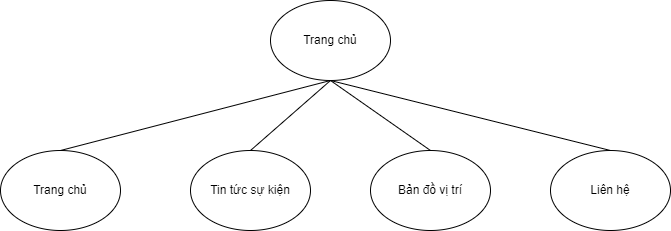

The diagram above was exported from draw.io. Its source (the exported page's mxGraphModel, read from the mxfile embedded in the PNG):
<mxGraphModel dx="794" dy="412" grid="1" gridSize="10" guides="1" tooltips="1" connect="1" arrows="1" fold="1" page="1" pageScale="1" pageWidth="850" pageHeight="1100" math="0" shadow="0" extFonts="Permanent Marker^https://fonts.googleapis.com/css?family=Permanent+Marker">
  <root>
    <mxCell id="0" />
    <mxCell id="1" parent="0" />
    <mxCell id="HVEcST9Fc2P-oQMriyOn-1" value="Trang chủ&lt;br&gt;" style="ellipse;whiteSpace=wrap;html=1;" vertex="1" parent="1">
      <mxGeometry x="360" y="80" width="120" height="80" as="geometry" />
    </mxCell>
    <mxCell id="HVEcST9Fc2P-oQMriyOn-2" value="Trang chủ&lt;br&gt;" style="ellipse;whiteSpace=wrap;html=1;" vertex="1" parent="1">
      <mxGeometry x="90" y="230" width="120" height="80" as="geometry" />
    </mxCell>
    <mxCell id="HVEcST9Fc2P-oQMriyOn-3" value="Liên hệ" style="ellipse;whiteSpace=wrap;html=1;" vertex="1" parent="1">
      <mxGeometry x="640" y="230" width="120" height="80" as="geometry" />
    </mxCell>
    <mxCell id="HVEcST9Fc2P-oQMriyOn-4" value="Bản đồ vị trí" style="ellipse;whiteSpace=wrap;html=1;" vertex="1" parent="1">
      <mxGeometry x="460" y="230" width="120" height="80" as="geometry" />
    </mxCell>
    <mxCell id="HVEcST9Fc2P-oQMriyOn-5" value="Tin tức sự kiện" style="ellipse;whiteSpace=wrap;html=1;" vertex="1" parent="1">
      <mxGeometry x="280" y="230" width="120" height="80" as="geometry" />
    </mxCell>
    <mxCell id="HVEcST9Fc2P-oQMriyOn-7" value="" style="endArrow=none;html=1;rounded=0;entryX=0.5;entryY=1;entryDx=0;entryDy=0;exitX=0.5;exitY=0;exitDx=0;exitDy=0;" edge="1" parent="1" source="HVEcST9Fc2P-oQMriyOn-2" target="HVEcST9Fc2P-oQMriyOn-1">
      <mxGeometry width="50" height="50" relative="1" as="geometry">
        <mxPoint x="380" y="270" as="sourcePoint" />
        <mxPoint x="430" y="220" as="targetPoint" />
      </mxGeometry>
    </mxCell>
    <mxCell id="HVEcST9Fc2P-oQMriyOn-8" value="" style="endArrow=none;html=1;rounded=0;exitX=0.5;exitY=0;exitDx=0;exitDy=0;" edge="1" parent="1" source="HVEcST9Fc2P-oQMriyOn-5">
      <mxGeometry width="50" height="50" relative="1" as="geometry">
        <mxPoint x="160" y="240" as="sourcePoint" />
        <mxPoint x="420" y="160" as="targetPoint" />
      </mxGeometry>
    </mxCell>
    <mxCell id="HVEcST9Fc2P-oQMriyOn-9" value="" style="endArrow=none;html=1;rounded=0;exitX=0.5;exitY=0;exitDx=0;exitDy=0;" edge="1" parent="1" source="HVEcST9Fc2P-oQMriyOn-4">
      <mxGeometry width="50" height="50" relative="1" as="geometry">
        <mxPoint x="170" y="250" as="sourcePoint" />
        <mxPoint x="420" y="160" as="targetPoint" />
      </mxGeometry>
    </mxCell>
    <mxCell id="HVEcST9Fc2P-oQMriyOn-10" value="" style="endArrow=none;html=1;rounded=0;exitX=0.5;exitY=0;exitDx=0;exitDy=0;" edge="1" parent="1" source="HVEcST9Fc2P-oQMriyOn-3">
      <mxGeometry width="50" height="50" relative="1" as="geometry">
        <mxPoint x="180" y="260" as="sourcePoint" />
        <mxPoint x="420" y="160" as="targetPoint" />
      </mxGeometry>
    </mxCell>
  </root>
</mxGraphModel>